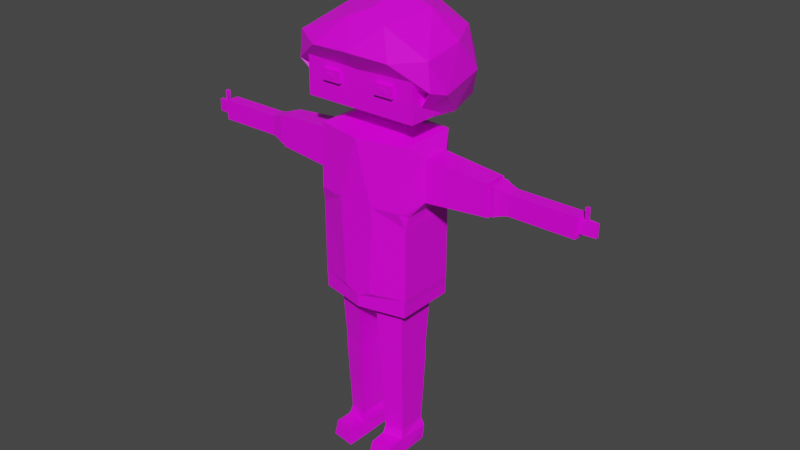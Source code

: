 # Source: BlackPowerGuy.blend  (saved by Blender 3.0.42; exported with 4.5.12 LTS)
import bpy
from mathutils import Matrix  # noqa: F401  (used for matrix-valued properties, if any)

bpy.ops.wm.read_factory_settings(use_empty=True)
scene = bpy.context.scene
scene.name = 'Scene'

# ---- collections
col_collection = bpy.data.collections.new('Collection'); scene.collection.children.link(col_collection)

# ---- images (referenced by path relative to the original .blend; pixels are not part of the script)
import os
ASSET_DIR = os.environ.get("B2B_ASSET_DIR", "")  # directory of the original .blend (textures are referenced by path, not embedded)
HERE = os.path.dirname(os.path.abspath(__file__))  # packed textures are extracted next to this script under _unpacked/

def load_image(name, relpath, width, height, colorspace="sRGB"):
    """Load a texture the original file referenced (path relative to the .blend, or extracted next to this script)."""
    p = next((c for c in (os.path.join(HERE, relpath), os.path.join(ASSET_DIR, relpath)) if relpath and os.path.exists(c)), "")
    if p:
        img = bpy.data.images.load(p, check_existing=True)
        img.name = name
    else:  # same state as the original file: an image datablock whose file is absent (Cycles renders it pink)
        img = bpy.data.images.new(name, width, height)
        img.source = "FILE"
        img.filepath = "//" + (relpath or name)
    img.colorspace_settings.name = colorspace
    return img
img_design_de_jogos_png = load_image('design_de_jogos.png', 'design_de_jogos.png', 1024, 1024, 'sRGB')

# ---- materials (node trees are filled in below, after node groups)
mat_material = bpy.data.materials.new('Material')
mat_material.alpha_threshold = 0.0
mat_material.use_transparent_shadow = False
mat_material.line_color = (0.0, 0.0, 0.0, 1.0)

# ---- material node trees
mat_material.use_nodes = True; mat_material.node_tree.nodes.clear()
_N = mat_material.node_tree.nodes; _L = mat_material.node_tree.links
n0 = _N.new('ShaderNodeTexImage'); n0.name = 'Image Texture'; n0.location = (-435, 224)
n0.image = img_design_de_jogos_png
n0.interpolation = 'Closest'
n1 = _N.new('ShaderNodeBsdfPrincipled'); n1.name = 'Principled BSDF'; n1.location = (10, 300)
n1.distribution = 'GGX'
n1.subsurface_method = 'RANDOM_WALK_SKIN'
n1.inputs[2].default_value = 0.4
n1.inputs[3].default_value = 1.45
n1.inputs[27].default_value = (0.0, 0.0, 0.0, 1.0)
n1.inputs[28].default_value = 1.0
n2 = _N.new('ShaderNodeOutputMaterial'); n2.name = 'Material Output'; n2.location = (300, 300)
_L.new(n1.outputs[0], n2.inputs[0])
_L.new(n0.outputs[0], n1.inputs[0])
n2.is_active_output = True

# ---- world
world_world = bpy.data.worlds.new('World'); scene.world = world_world
world_world.use_nodes = True; world_world.node_tree.nodes.clear()
_N = world_world.node_tree.nodes; _L = world_world.node_tree.links
n0 = _N.new('ShaderNodeOutputWorld'); n0.name = 'World Output'; n0.location = (300, 300)
n1 = _N.new('ShaderNodeBackground'); n1.name = 'Background'; n1.location = (10, 300)
n1.inputs[0].default_value = (0.05088, 0.05088, 0.05088, 1.0)
_L.new(n1.outputs[0], n0.inputs[0])
n0.is_active_output = True
world_world.color = (0.05088, 0.05088, 0.05088)
world_world.use_sun_shadow = False
world_world.sun_shadow_jitter_overblur = 0.0

# ---- meshes
me_cube = bpy.data.meshes.new('Cube')
me_cube.from_pydata([(1.773, 1.078, 0.8127), (1.735, 1.054, 0.6158), (1.819, -0.9824, 0.8095), (1.776, -0.9602, 0.6154), (0.0, 1.297, -3.115), (0.0, -1.505, 3.115), (0.0, -1.505, -3.115), (0.0, 1.297, 3.115), (1.075, 0.2552, 3.392), (1.075, -0.2552, 3.392), (0.0, 0.2552, 3.392), (0.0, -0.2552, 3.392), (1.075, 0.2552, 3.759), (1.075, -0.2552, 3.759), (0.0, 0.2552, 3.759), (0.0, -0.2552, 3.759), (2.155, 1.255, 4.008), (1.432, -1.255, 4.731), (0.0, 1.255, 4.008), (0.0, -1.255, 4.008), (2.155, 1.255, 5.844), (1.432, -1.255, 5.122), (0.0, 1.255, 5.844), (0.0, -1.255, 5.844), (0.9028, 0.0, 6.227), (0.9028, 0.0, 6.227), (0.0, 0.0, 6.227), (0.0, 0.0, 6.227), (2.155, -1.255, 4.008), (2.155, -1.255, 5.844), (0.7225, -1.255, 4.731), (0.7225, -1.255, 5.122), (0.9557, -1.388, 5.008), (0.9557, -1.388, 4.845), (1.199, -1.388, 4.845), (1.199, -1.388, 5.008), (0.7225, -1.388, 5.122), (0.7225, -1.388, 4.731), (1.432, -1.388, 4.731), (1.432, -1.388, 5.122), (0.9557, -1.388, 5.008), (0.9557, -1.388, 4.845), (1.199, -1.388, 4.845), (1.199, -1.388, 5.008), (0.9557, -1.408, 5.008), (0.9557, -1.408, 4.845), (1.199, -1.408, 4.845), (1.199, -1.408, 5.008), (1.75, 1.114, 3.115), (1.751, 1.115, -2.695), (1.75, -1.114, 3.115), (1.751, -1.116, -2.695), (4.311, 0.4159, 2.35), (4.311, 0.4159, 1.312), (4.311, -0.2942, 2.35), (4.311, -0.2942, 1.312), (4.615, 0.4159, 2.35), (4.615, 0.4159, 1.312), (4.615, -0.2942, 2.35), (4.615, -0.2942, 1.312), (4.841, 0.3586, 2.266), (4.841, 0.3586, 1.396), (4.841, -0.2369, 2.266), (4.841, -0.2369, 1.396), (5.097, 0.3155, 2.203), (5.097, 0.3155, 1.459), (5.097, -0.1938, 2.203), (5.097, -0.1938, 1.459), (7.666, 0.1087, 2.065), (7.541, 0.1814, 1.618), (7.666, 0.01301, 2.065), (7.541, -0.05964, 1.618), (7.506, 0.3155, 2.203), (7.506, 0.3155, 1.459), (7.506, -0.1938, 2.203), (7.506, -0.1938, 1.459), (7.765, 0.1087, 2.065), (8.092, 0.1176, 1.609), (7.765, 0.01301, 2.065), (8.092, 0.0041, 1.609), (7.541, 0.1814, 2.065), (7.541, -0.05964, 2.065), (8.092, 0.1176, 2.074), (8.092, 0.0041, 2.074), (7.649, 0.1156, 2.379), (7.649, 0.0061, 2.379), (7.762, 0.1156, 2.379), (7.762, 0.0061, 2.379), (7.649, 0.1156, 2.489), (7.649, 0.0061, 2.489), (7.762, 0.1156, 2.489), (7.762, 0.0061, 2.489), (1.988, 0.5843, 2.596), (1.988, 0.5843, 1.066), (1.988, -0.4626, 2.596), (1.988, -0.4626, 1.066), (4.442, 0.4584, 2.412), (4.442, 0.4584, 1.25), (4.442, -0.3367, 2.412), (4.442, -0.3367, 1.25), (1.777, -1.113, -2.445), (0.5166, -1.502, -2.445), (1.621, 1.319, 0.8415), (0.5166, 1.297, -2.39), (1.777, 1.114, -2.445), (1.65, -1.307, 0.8415), (0.5166, 1.295, -2.445), (2.119, 0.5284, 2.514), (0.5166, -1.505, -2.39), (2.119, 0.5284, 1.147), (2.119, -0.4067, 2.514), (2.119, -0.4067, 1.147), (1.359, -0.8011, -3.115), (0.0, -1.508, -2.695), (1.359, 0.7621, -3.115), (0.6494, -1.505, 0.8415), (0.0, 1.299, -2.695), (0.6494, -1.505, 0.2668), (0.6494, 1.297, 0.8415), (0.6494, 1.297, 0.2668), (1.778, -1.114, 0.2668), (1.778, 1.114, 0.2668), (0.0, -1.505, -2.282), (0.0, 1.297, -2.282), (1.75, -1.114, -3.115), (0.3909, -1.017, -3.115), (1.75, 1.114, -3.115), (0.3909, 0.8632, -3.115), (0.4643, 0.725, -5.176), (0.4643, -0.8703, -5.176), (1.286, -0.6869, -5.176), (1.286, 0.6393, -5.176), (0.4643, 0.725, -5.457), (0.4643, -0.8703, -5.457), (1.286, -0.6869, -5.457), (1.286, 0.6393, -5.457), (0.4643, 0.725, -5.732), (0.4643, -0.8703, -5.732), (1.286, -0.6869, -5.732), (1.286, 0.6393, -5.732), (0.5404, 0.5817, -8.382), (0.5404, -0.7179, -8.382), (1.21, -0.5685, -8.382), (1.21, 0.5118, -8.382), (0.3915, 0.5817, -8.704), (0.4832, -0.7817, -8.703), (1.272, -0.6598, -8.703), (1.359, 0.5118, -8.704), (0.424, 0.5393, -9.279), (0.424, -0.6728, -9.279), (1.326, -0.5335, -9.279), (1.326, 0.4741, -9.279), (0.5329, -1.463, -8.694), (1.269, -1.35, -8.694), (0.4524, -1.554, -9.279), (1.354, -1.414, -9.279), (1.074, 0.5729, -8.554), (0.6845, 0.6135, -8.554), (1.16, 0.5729, -8.741), (0.5978, 0.6135, -8.741), (1.141, 0.551, -9.075), (0.6168, 0.5889, -9.075)], [], [(114, 112, 130, 131), (55, 54, 98, 99), (119, 118, 102, 121), (48, 7, 10, 8), (120, 105, 115, 117), (9, 8, 12, 13), (50, 48, 8, 9), (5, 50, 9, 11), (15, 13, 28, 19), (8, 10, 14, 12), (11, 9, 13, 15), (31, 30, 37, 36), (13, 12, 16, 28), (12, 14, 18, 16), (23, 29, 25, 27), (28, 16, 20, 29), (16, 18, 22, 20), (24, 26, 27, 25), (29, 20, 24, 25), (20, 22, 26, 24), (17, 30, 19, 28), (31, 21, 29, 23), (21, 17, 28, 29), (30, 31, 23, 19), (35, 32, 40, 43), (17, 21, 39, 38), (30, 17, 38, 37), (21, 31, 36, 39), (33, 32, 36, 37), (34, 33, 37, 38), (32, 35, 39, 36), (35, 34, 38, 39), (40, 41, 45, 44), (32, 33, 41, 40), (34, 35, 43, 42), (33, 34, 42, 41), (45, 46, 47, 44), (42, 43, 47, 46), (41, 42, 46, 45), (43, 40, 44, 47), (0, 1, 121, 102), (3, 2, 105, 120), (110, 107, 48, 50), (1, 3, 120, 121), (54, 55, 59, 58), (109, 107, 92, 93), (53, 55, 99, 97), (107, 110, 94, 92), (56, 58, 62, 60), (52, 54, 58, 56), (53, 52, 56, 57), (55, 53, 57, 59), (63, 61, 65, 67), (57, 56, 60, 61), (59, 57, 61, 63), (58, 59, 63, 62), (64, 66, 74, 72), (62, 63, 67, 66), (60, 62, 66, 64), (61, 60, 64, 65), (81, 71, 79, 83), (65, 64, 72, 73), (67, 65, 73, 75), (66, 67, 75, 74), (80, 69, 73, 72), (71, 81, 74, 75), (81, 80, 72, 74), (69, 71, 75, 73), (77, 82, 83, 79), (76, 68, 84, 86), (69, 80, 82, 77), (71, 69, 77, 79), (70, 68, 80, 81), (76, 78, 83, 82), (78, 70, 81, 83), (68, 76, 82, 80), (85, 87, 91, 89), (78, 76, 86, 87), (70, 78, 87, 85), (68, 70, 85, 84), (88, 89, 91, 90), (84, 85, 89, 88), (86, 84, 88, 90), (87, 86, 90, 91), (95, 93, 97, 99), (94, 95, 99, 98), (92, 94, 98, 96), (93, 92, 96, 97), (111, 109, 93, 95), (110, 111, 95, 94), (54, 52, 96, 98), (52, 53, 97, 96), (100, 101, 113, 51), (102, 118, 7, 48), (104, 100, 51, 49), (106, 104, 49, 116), (115, 105, 50, 5), (101, 108, 122, 113), (103, 106, 116, 123), (1, 0, 107, 109), (2, 3, 111, 110), (3, 1, 109, 111), (0, 102, 48, 107), (105, 2, 110, 50), (51, 113, 6, 124), (49, 51, 124, 126), (116, 49, 126, 4), (108, 101, 117, 115), (106, 103, 118, 119), (101, 100, 120, 117), (100, 104, 121, 120), (104, 106, 119, 121), (113, 122, 5, 6), (123, 116, 4, 7), (103, 123, 7, 118), (122, 108, 115, 5), (125, 112, 124, 6), (112, 114, 126, 124), (114, 127, 4, 126), (127, 125, 6, 4), (128, 131, 135, 132), (125, 127, 128, 129), (127, 114, 131, 128), (112, 125, 129, 130), (134, 133, 137, 138), (130, 129, 133, 134), (131, 130, 134, 135), (129, 128, 132, 133), (139, 138, 142, 143), (135, 134, 138, 139), (133, 132, 136, 137), (132, 135, 139, 136), (144, 140, 157, 159), (137, 136, 140, 141), (136, 139, 143, 140), (138, 137, 141, 142), (147, 146, 150, 151), (142, 141, 145, 146), (143, 142, 146, 147), (141, 140, 144, 145), (148, 151, 150, 149), (145, 144, 148, 149), (151, 148, 161, 160), (146, 145, 152, 153), (153, 152, 154, 155), (150, 146, 153, 155), (145, 149, 154, 152), (149, 150, 155, 154), (157, 156, 158, 159), (159, 158, 160, 161), (148, 144, 159, 161), (140, 143, 156, 157), (143, 147, 158, 156), (147, 151, 160, 158)])
_uv = me_cube.uv_layers.new(name='UVMap')
_uv.uv.foreach_set('vector', [0.9023, 0.5469, 0.9023, 0.5469, 0.9023, 0.5469, 0.9023, 0.5469, 0.1992, 0.4531, 0.1992, 0.4531, 0.1992, 0.4531, 0.1992, 0.4531, 0.3125, 0.8008, 0.3125, 0.8008, 0.3125, 0.8008, 0.3125, 0.8008, 0.3125, 0.8008, 0.3125, 0.8008, 0.3125, 0.8008, 0.3125, 0.8008, 0.3125, 0.8008, 0.3125, 0.8008, 0.3125, 0.8008, 0.3125, 0.8008, 0.1992, 0.4531, 0.1992, 0.4531, 0.1992, 0.4531, 0.1992, 0.4531, 0.3125, 0.8008, 0.3125, 0.8008, 0.3125, 0.8008, 0.3125, 0.8008, 0.3125, 0.8008, 0.3125, 0.8008, 0.3125, 0.8008, 0.3125, 0.8008, 0.168, 0.4648, 0.168, 0.4648, 0.168, 0.4648, 0.168, 0.4648, 0.1992, 0.4531, 0.1992, 0.4531, 0.1992, 0.4531, 0.1992, 0.4531, 0.1992, 0.4531, 0.1992, 0.4531, 0.1992, 0.4531, 0.1992, 0.4531, 0.1953, 0.6797, 0.1953, 0.6797, 0.1953, 0.6797, 0.1953, 0.6797, 0.168, 0.4648, 0.168, 0.4648, 0.168, 0.4648, 0.168, 0.4648, 0.2109, 0.4492, 0.2109, 0.4492, 0.2109, 0.4492, 0.2109, 0.4492, 0.168, 0.4648, 0.168, 0.4648, 0.168, 0.4648, 0.168, 0.4648, 0.168, 0.4648, 0.168, 0.4648, 0.168, 0.4648, 0.168, 0.4648, 0.168, 0.4648, 0.168, 0.4648, 0.168, 0.4648, 0.168, 0.4648, 0.1953, 0.6797, 0.1953, 0.6797, 0.1953, 0.6797, 0.1953, 0.6797, 0.168, 0.4648, 0.168, 0.4648, 0.168, 0.4648, 0.168, 0.4648, 0.168, 0.4648, 0.168, 0.4648, 0.168, 0.4648, 0.168, 0.4648, 0.168, 0.4648, 0.168, 0.4648, 0.168, 0.4648, 0.168, 0.4648, 0.168, 0.4648, 0.168, 0.4648, 0.168, 0.4648, 0.168, 0.4648, 0.168, 0.4648, 0.168, 0.4648, 0.168, 0.4648, 0.168, 0.4648, 0.168, 0.4648, 0.168, 0.4648, 0.168, 0.4648, 0.168, 0.4648, 0.1953, 0.6797, 0.1953, 0.6797, 0.1953, 0.6797, 0.1953, 0.6797, 0.1953, 0.6797, 0.1953, 0.6797, 0.1953, 0.6797, 0.1953, 0.6797, 0.1953, 0.6797, 0.1953, 0.6797, 0.1953, 0.6797, 0.1953, 0.6797, 0.1953, 0.6797, 0.1953, 0.6797, 0.1953, 0.6797, 0.1953, 0.6797, 0.4766, 0.9336, 0.4766, 0.9336, 0.4766, 0.9336, 0.4766, 0.9336, 0.4766, 0.9336, 0.4766, 0.9336, 0.4766, 0.9336, 0.4766, 0.9336, 0.4766, 0.9336, 0.4766, 0.9336, 0.4766, 0.9336, 0.4766, 0.9336, 0.4766, 0.9336, 0.4766, 0.9336, 0.4766, 0.9336, 0.4766, 0.9336, 0.1953, 0.6797, 0.1953, 0.6797, 0.1953, 0.6797, 0.1953, 0.6797, 0.1953, 0.6797, 0.1953, 0.6797, 0.1953, 0.6797, 0.1953, 0.6797, 0.1953, 0.6797, 0.1953, 0.6797, 0.1953, 0.6797, 0.1953, 0.6797, 0.1953, 0.6797, 0.1953, 0.6797, 0.1953, 0.6797, 0.1953, 0.6797, 0.957, 0.3047, 0.957, 0.3047, 0.957, 0.3047, 0.957, 0.3047, 0.1953, 0.6797, 0.1953, 0.6797, 0.1953, 0.6797, 0.1953, 0.6797, 0.1953, 0.6797, 0.1953, 0.6797, 0.1953, 0.6797, 0.1953, 0.6797, 0.1953, 0.6797, 0.1953, 0.6797, 0.1953, 0.6797, 0.1953, 0.6797, 0.3125, 0.8008, 0.3125, 0.8008, 0.3125, 0.8008, 0.3125, 0.8008, 0.3125, 0.8008, 0.3125, 0.8008, 0.3125, 0.8008, 0.3125, 0.8008, 0.3125, 0.8008, 0.3125, 0.8008, 0.3125, 0.8008, 0.3125, 0.8008, 0.3125, 0.8008, 0.3125, 0.8008, 0.3125, 0.8008, 0.3125, 0.8008, 0.1992, 0.4531, 0.1992, 0.4531, 0.1992, 0.4531, 0.1992, 0.4531, 0.3125, 0.8008, 0.3125, 0.8008, 0.3125, 0.8008, 0.3125, 0.8008, 0.1992, 0.4531, 0.1992, 0.4531, 0.1992, 0.4531, 0.1992, 0.4531, 0.1992, 0.4531, 0.1992, 0.4531, 0.1992, 0.4531, 0.1992, 0.4531, 0.1992, 0.4531, 0.1992, 0.4531, 0.1992, 0.4531, 0.1992, 0.4531, 0.1992, 0.4531, 0.1992, 0.4531, 0.1992, 0.4531, 0.1992, 0.4531, 0.1992, 0.4531, 0.1992, 0.4531, 0.1992, 0.4531, 0.1992, 0.4531, 0.1992, 0.4531, 0.1992, 0.4531, 0.1992, 0.4531, 0.1992, 0.4531, 0.1992, 0.4531, 0.1992, 0.4531, 0.1992, 0.4531, 0.1992, 0.4531, 0.1992, 0.4531, 0.1992, 0.4531, 0.1992, 0.4531, 0.1992, 0.4531, 0.1992, 0.4531, 0.1992, 0.4531, 0.1992, 0.4531, 0.1992, 0.4531, 0.1992, 0.4531, 0.1992, 0.4531, 0.1992, 0.4531, 0.1992, 0.4531, 0.1992, 0.4531, 0.1992, 0.4531, 0.1992, 0.4531, 0.1992, 0.4531, 0.1992, 0.4531, 0.1992, 0.4531, 0.1992, 0.4531, 0.1992, 0.4531, 0.1992, 0.4531, 0.1992, 0.4531, 0.1992, 0.4531, 0.1992, 0.4531, 0.1992, 0.4531, 0.1992, 0.4531, 0.1992, 0.4531, 0.1992, 0.4531, 0.1992, 0.4531, 0.1992, 0.4531, 0.1992, 0.4531, 0.1992, 0.4531, 0.1992, 0.4531, 0.1992, 0.4531, 0.1992, 0.4531, 0.1992, 0.4531, 0.1992, 0.4531, 0.1992, 0.4531, 0.1992, 0.4531, 0.1992, 0.4531, 0.1992, 0.4531, 0.1992, 0.4531, 0.1992, 0.4531, 0.1992, 0.4531, 0.1992, 0.4531, 0.1992, 0.4531, 0.1992, 0.4531, 0.1992, 0.4531, 0.1992, 0.4531, 0.1992, 0.4531, 0.1992, 0.4531, 0.1992, 0.4531, 0.1992, 0.4531, 0.1992, 0.4531, 0.1992, 0.4531, 0.1992, 0.4531, 0.1992, 0.4531, 0.1992, 0.4531, 0.1992, 0.4531, 0.1992, 0.4531, 0.1992, 0.4531, 0.1992, 0.4531, 0.1992, 0.4531, 0.1992, 0.4531, 0.1992, 0.4531, 0.1992, 0.4531, 0.1992, 0.4531, 0.1992, 0.4531, 0.1992, 0.4531, 0.1992, 0.4531, 0.1992, 0.4531, 0.1992, 0.4531, 0.1992, 0.4531, 0.1992, 0.4531, 0.1992, 0.4531, 0.1992, 0.4531, 0.1992, 0.4531, 0.1992, 0.4531, 0.1992, 0.4531, 0.1992, 0.4531, 0.1992, 0.4531, 0.1992, 0.4531, 0.1992, 0.4531, 0.1992, 0.4531, 0.1992, 0.4531, 0.1992, 0.4531, 0.1992, 0.4531, 0.1992, 0.4531, 0.1992, 0.4531, 0.1992, 0.4531, 0.1992, 0.4531, 0.1992, 0.4531, 0.1992, 0.4531, 0.1992, 0.4531, 0.1992, 0.4531, 0.1992, 0.4531, 0.1992, 0.4531, 0.1992, 0.4531, 0.1992, 0.4531, 0.1992, 0.4531, 0.1992, 0.4531, 0.1992, 0.4531, 0.1992, 0.4531, 0.1992, 0.4531, 0.1992, 0.4531, 0.1992, 0.4531, 0.1992, 0.4531, 0.1992, 0.4531, 0.1992, 0.4531, 0.1992, 0.4531, 0.1992, 0.4531, 0.1992, 0.4531, 0.1992, 0.4531, 0.1992, 0.4531, 0.1992, 0.4531, 0.1992, 0.4531, 0.1992, 0.4531, 0.1992, 0.4531, 0.1992, 0.4531, 0.1992, 0.4531, 0.1992, 0.4531, 0.1992, 0.4531, 0.1992, 0.4531, 0.1992, 0.4531, 0.3125, 0.8008, 0.3125, 0.8008, 0.3125, 0.8008, 0.3125, 0.8008, 0.3125, 0.8008, 0.3125, 0.8008, 0.3125, 0.8008, 0.3125, 0.8008, 0.3125, 0.8008, 0.3125, 0.8008, 0.3125, 0.8008, 0.3125, 0.8008, 0.3125, 0.8008, 0.3125, 0.8008, 0.3125, 0.8008, 0.3125, 0.8008, 0.1992, 0.4531, 0.1992, 0.4531, 0.1992, 0.4531, 0.1992, 0.4531, 0.3125, 0.8008, 0.3125, 0.8008, 0.3125, 0.8008, 0.3125, 0.8008, 0.1992, 0.4531, 0.1992, 0.4531, 0.1992, 0.4531, 0.1992, 0.4531, 0.1992, 0.4531, 0.1992, 0.4531, 0.1992, 0.4531, 0.1992, 0.4531, 0.9102, 0.9141, 0.9102, 0.9141, 0.9102, 0.9141, 0.9102, 0.9141, 0.3125, 0.8008, 0.3125, 0.8008, 0.3125, 0.8008, 0.3125, 0.8008, 0.9102, 0.9141, 0.9102, 0.9141, 0.9102, 0.9141, 0.9102, 0.9141, 0.9102, 0.9141, 0.9102, 0.9141, 0.9102, 0.9141, 0.9102, 0.9141, 0.3125, 0.8008, 0.3125, 0.8008, 0.3125, 0.8008, 0.3125, 0.8008, 0.9102, 0.9141, 0.9102, 0.9141, 0.9102, 0.9141, 0.9102, 0.9141, 0.9102, 0.9141, 0.9102, 0.9141, 0.9102, 0.9141, 0.9102, 0.9141, 0.3125, 0.8008, 0.3125, 0.8008, 0.3125, 0.8008, 0.3125, 0.8008, 0.3125, 0.8008, 0.3125, 0.8008, 0.3125, 0.8008, 0.3125, 0.8008, 0.3125, 0.8008, 0.3125, 0.8008, 0.3125, 0.8008, 0.3125, 0.8008, 0.3125, 0.8008, 0.3125, 0.8008, 0.3125, 0.8008, 0.3125, 0.8008, 0.3125, 0.8008, 0.3125, 0.8008, 0.3125, 0.8008, 0.3125, 0.8008, 0.9023, 0.5469, 0.9023, 0.5469, 0.9023, 0.5469, 0.9023, 0.5469, 0.9023, 0.5469, 0.9023, 0.5469, 0.9023, 0.5469, 0.9023, 0.5469, 0.9023, 0.5469, 0.9023, 0.5469, 0.9023, 0.5469, 0.9023, 0.5469, 0.1992, 0.4531, 0.1992, 0.4531, 0.1992, 0.4531, 0.1992, 0.4531, 0.3125, 0.8008, 0.3125, 0.8008, 0.3125, 0.8008, 0.3125, 0.8008, 0.3125, 0.8008, 0.3125, 0.8008, 0.3125, 0.8008, 0.3125, 0.8008, 0.3125, 0.8008, 0.3125, 0.8008, 0.3125, 0.8008, 0.3125, 0.8008, 0.3125, 0.8008, 0.3125, 0.8008, 0.3125, 0.8008, 0.3125, 0.8008, 0.1992, 0.4531, 0.1992, 0.4531, 0.1992, 0.4531, 0.1992, 0.4531, 0.1992, 0.4531, 0.1992, 0.4531, 0.1992, 0.4531, 0.1992, 0.4531, 0.3125, 0.8008, 0.3125, 0.8008, 0.3125, 0.8008, 0.3125, 0.8008, 0.3125, 0.8008, 0.3125, 0.8008, 0.3125, 0.8008, 0.3125, 0.8008, 0.9023, 0.5469, 0.9023, 0.5469, 0.9023, 0.5469, 0.9023, 0.5469, 0.9023, 0.5469, 0.9023, 0.5469, 0.9023, 0.5469, 0.9023, 0.5469, 0.9023, 0.5469, 0.9023, 0.5469, 0.9023, 0.5469, 0.9023, 0.5469, 0.9023, 0.5469, 0.9023, 0.5469, 0.9023, 0.5469, 0.9023, 0.5469, 0.9023, 0.5469, 0.9023, 0.5469, 0.9023, 0.5469, 0.9023, 0.5469, 0.9023, 0.5469, 0.9023, 0.5469, 0.9023, 0.5469, 0.9023, 0.5469, 0.9023, 0.5469, 0.9023, 0.5469, 0.9023, 0.5469, 0.9023, 0.5469, 0.9023, 0.5469, 0.9023, 0.5469, 0.9023, 0.5469, 0.9023, 0.5469, 0.9023, 0.5469, 0.9023, 0.5469, 0.9023, 0.5469, 0.9023, 0.5469, 0.9023, 0.5469, 0.9023, 0.5469, 0.9023, 0.5469, 0.9023, 0.5469, 0.9023, 0.5469, 0.9023, 0.5469, 0.9023, 0.5469, 0.9023, 0.5469, 0.9023, 0.5469, 0.9023, 0.5469, 0.9023, 0.5469, 0.9023, 0.5469, 0.1992, 0.4531, 0.1992, 0.4531, 0.1992, 0.4531, 0.1992, 0.4531, 0.9023, 0.5469, 0.9023, 0.5469, 0.9023, 0.5469, 0.9023, 0.5469, 0.9023, 0.5469, 0.9023, 0.5469, 0.9023, 0.5469, 0.9023, 0.5469, 0.9023, 0.5469, 0.9023, 0.5469, 0.9023, 0.5469, 0.9023, 0.5469, 0.9464, 0.9275, 0.9464, 0.9275, 0.9464, 0.9275, 0.9464, 0.9275, 0.1992, 0.4531, 0.1992, 0.4531, 0.1992, 0.4531, 0.1992, 0.4531, 0.1992, 0.4531, 0.1992, 0.4531, 0.1992, 0.4531, 0.1992, 0.4531, 0.1992, 0.4531, 0.1992, 0.4531, 0.1992, 0.4531, 0.1992, 0.4531, 0.9464, 0.9275, 0.9464, 0.9275, 0.9464, 0.9275, 0.9464, 0.9275, 0.9464, 0.9275, 0.9464, 0.9275, 0.9464, 0.9275, 0.9464, 0.9275, 0.9464, 0.9275, 0.9464, 0.9275, 0.9464, 0.9275, 0.9464, 0.9275, 0.9464, 0.9275, 0.9464, 0.9275, 0.9464, 0.9275, 0.9464, 0.9275, 0.9464, 0.9275, 0.9464, 0.9275, 0.9464, 0.9275, 0.9464, 0.9275, 0.9464, 0.9275, 0.9464, 0.9275, 0.9464, 0.9275, 0.9464, 0.9275, 0.9464, 0.9275, 0.9464, 0.9275, 0.9464, 0.9275, 0.9464, 0.9275, 0.9464, 0.9275, 0.9464, 0.9275, 0.9464, 0.9275, 0.9464, 0.9275, 0.9464, 0.9275, 0.9464, 0.9275, 0.9464, 0.9275, 0.9464, 0.9275, 0.9464, 0.9275, 0.9464, 0.9275, 0.9464, 0.9275, 0.9464, 0.9275, 0.9464, 0.9275, 0.9464, 0.9275, 0.9464, 0.9275, 0.9464, 0.9275, 0.9464, 0.9275, 0.9464, 0.9275, 0.9464, 0.9275, 0.9464, 0.9275, 0.9464, 0.9275, 0.9464, 0.9275, 0.9464, 0.9275, 0.9464, 0.9275, 0.9464, 0.9275, 0.9464, 0.9275, 0.9464, 0.9275, 0.9464, 0.9275, 0.9464, 0.9275, 0.9464, 0.9275, 0.9464, 0.9275, 0.9464, 0.9275, 0.9464, 0.9275, 0.9464, 0.9275, 0.9464, 0.9275, 0.9464, 0.9275, 0.9464, 0.9275, 0.9464, 0.9275, 0.9464, 0.9275, 0.9464, 0.9275, 0.9464, 0.9275, 0.9464, 0.9275, 0.9464, 0.9275, 0.9464, 0.9275])
me_cube.materials.append(mat_material)
me_cube.use_remesh_preserve_volume = False
me_cube.use_remesh_preserve_attributes = False
me_cube.use_mirror_vertex_groups = False
me_cube.update()
me_icosphere = bpy.data.meshes.new('Icosphere')
me_icosphere.from_pydata([(9.313e-10, -1.49e-08, -0.9081), (0.6571, -0.4774, -0.4061), (0.6796, 0.4687, -0.4531), (0.504, -0.7947, 0.2692), (0.251, 0.7724, 0.4061), (0.8122, -1.49e-08, 0.4061), (9.313e-10, -1.857e-08, 0.9081), (0.3789, 0.03558, -0.7579), (0.5494, -0.1421, -0.0835), (0.7804, -0.008689, -0.5154), (0.3934, 0.2613, -0.7742), (0.2342, 0.7208, -0.4684), (0.9449, -0.366, -0.1369), (0.8554, 0.2807, -0.03074), (0.0, -0.6032, -0.06184), (0.8887, -0.5849, -0.06184), (0.5237, 0.7208, 1.283e-07), (9.313e-10, 0.891, 2.384e-07), (0.8545, -0.5773, 0.3315), (0.6132, 0.4455, 0.4684), (0.2539, -0.5361, 0.621), (0.4684, -1.49e-08, 0.7579), (0.1447, 0.4455, 0.7579), (0.0, -0.5506, -0.26), (9.313e-10, 0.7457, 0.4383), (9.313e-10, 0.7457, -0.4383), (0.0, -0.8364, 0.3014), (9.313e-10, 0.3984, 0.7579), (9.313e-10, 0.5506, 0.6473), (9.313e-10, -0.3984, 0.7579), (0.0, -0.6413, 0.5104), (9.313e-10, 0.3984, -0.7579), (9.313e-10, 0.5506, -0.6473), (0.0, -0.2397, -0.6473), (0.0, -0.08754, -0.7579)], [], [(0, 7, 34), (1, 7, 9), (1, 9, 12), (23, 8, 14), (2, 11, 16), (1, 12, 15), (2, 16, 13), (3, 18, 20), (5, 19, 21), (21, 22, 6), (21, 19, 22), (19, 4, 22), (29, 20, 6), (29, 30, 20), (26, 3, 20, 30), (20, 21, 6), (20, 18, 21), (18, 5, 21), (13, 19, 5), (13, 16, 19), (16, 4, 19), (14, 3, 26), (15, 18, 3), (15, 12, 18), (12, 5, 18), (16, 17, 4), (16, 11, 17), (14, 15, 3), (14, 8, 15), (8, 1, 15), (12, 13, 5), (12, 9, 13), (9, 2, 13), (10, 11, 2), (32, 25, 11), (9, 10, 2), (9, 7, 10), (7, 0, 10), (33, 8, 23), (34, 7, 8, 33), (7, 1, 8), (10, 31, 32, 11), (22, 28, 27), (22, 27, 6), (4, 24, 28, 22), (11, 25, 17), (4, 17, 24), (10, 0, 31)])
_uv = me_icosphere.uv_layers.new(name='UVMap')
_uv.uv.foreach_set('vector', [0.9155, 0.9431, 0.9155, 0.9431, 0.9155, 0.9431, 0.9155, 0.9431, 0.9155, 0.9431, 0.9155, 0.9431, 0.9155, 0.9431, 0.9155, 0.9431, 0.9155, 0.9431, 0.9155, 0.9431, 0.9155, 0.9431, 0.9155, 0.9431, 0.9155, 0.9431, 0.9155, 0.9431, 0.9155, 0.9431, 0.9155, 0.9431, 0.9155, 0.9431, 0.9155, 0.9431, 0.9155, 0.9431, 0.9155, 0.9431, 0.9155, 0.9431, 0.9155, 0.9431, 0.9155, 0.9431, 0.9155, 0.9431, 0.9155, 0.9431, 0.9155, 0.9431, 0.9155, 0.9431, 0.9155, 0.9431, 0.9155, 0.9431, 0.9155, 0.9431, 0.9155, 0.9431, 0.9155, 0.9431, 0.9155, 0.9431, 0.9155, 0.9431, 0.9155, 0.9431, 0.9155, 0.9431, 0.9155, 0.9431, 0.9155, 0.9431, 0.9155, 0.9431, 0.9155, 0.9431, 0.9155, 0.9431, 0.9155, 0.9431, 0.9155, 0.9431, 0.9155, 0.9431, 0.9155, 0.9431, 0.9155, 0.9431, 0.9155, 0.9431, 0.9155, 0.9431, 0.9155, 0.9431, 0.9155, 0.9431, 0.9155, 0.9431, 0.9155, 0.9431, 0.9155, 0.9431, 0.9155, 0.9431, 0.9155, 0.9431, 0.9155, 0.9431, 0.9155, 0.9431, 0.9155, 0.9431, 0.9155, 0.9431, 0.9155, 0.9431, 0.9155, 0.9431, 0.9155, 0.9431, 0.9155, 0.9431, 0.9155, 0.9431, 0.9155, 0.9431, 0.9155, 0.9431, 0.9155, 0.9431, 0.9155, 0.9431, 0.9155, 0.9431, 0.9155, 0.9431, 0.9155, 0.9431, 0.9155, 0.9431, 0.9155, 0.9431, 0.9155, 0.9431, 0.9155, 0.9431, 0.9155, 0.9431, 0.9155, 0.9431, 0.9155, 0.9431, 0.9155, 0.9431, 0.9155, 0.9431, 0.9155, 0.9431, 0.9155, 0.9431, 0.9155, 0.9431, 0.9155, 0.9431, 0.9155, 0.9431, 0.9155, 0.9431, 0.9155, 0.9431, 0.9155, 0.9431, 0.9155, 0.9431, 0.9155, 0.9431, 0.9155, 0.9431, 0.9155, 0.9431, 0.9155, 0.9431, 0.9155, 0.9431, 0.9155, 0.9431, 0.9155, 0.9431, 0.9155, 0.9431, 0.9155, 0.9431, 0.9155, 0.9431, 0.9155, 0.9431, 0.9155, 0.9431, 0.9155, 0.9431, 0.9155, 0.9431, 0.9155, 0.9431, 0.9155, 0.9431, 0.9155, 0.9431, 0.9155, 0.9431, 0.9155, 0.9431, 0.9155, 0.9431, 0.9155, 0.9431, 0.9155, 0.9431, 0.9155, 0.9431, 0.9155, 0.9431, 0.9155, 0.9431, 0.9155, 0.9431, 0.9155, 0.9431, 0.9155, 0.9431, 0.9155, 0.9431, 0.9155, 0.9431, 0.9155, 0.9431, 0.9155, 0.9431, 0.9155, 0.9431, 0.9155, 0.9431, 0.9155, 0.9431, 0.9155, 0.9431, 0.9155, 0.9431, 0.9155, 0.9431, 0.9155, 0.9431, 0.9155, 0.9431, 0.9155, 0.9431, 0.9155, 0.9431, 0.9155, 0.9431, 0.9155, 0.9431, 0.9155, 0.9431, 0.9155, 0.9431, 0.9155, 0.9431, 0.9155, 0.9431, 0.9155, 0.9431, 0.9155, 0.9431, 0.9155, 0.9431, 0.9155, 0.9431, 0.9155, 0.9431, 0.9155, 0.9431, 0.9155, 0.9431, 0.9155, 0.9431, 0.9155, 0.9431, 0.9155, 0.9431, 0.9155, 0.9431])
me_icosphere.materials.append(mat_material)
me_icosphere.use_remesh_fix_poles = True
me_icosphere.use_remesh_preserve_attributes = False
me_icosphere.update()

# ---- objects
ob_person = bpy.data.objects.new('Person', me_cube)
ob_icosphere = bpy.data.objects.new('Icosphere', me_icosphere)

# ---- transforms, parenting, visibility, modifiers, constraints
ob_person.location = (0.0, 0.0, 9.275)
ob_person.lock_rotations_4d = False
ob_person.empty_display_type = 'ARROWS'
ob_person.lineart.crease_threshold = 0.0
_m = ob_person.modifiers.new('Mirror', 'MIRROR')
_m.use_clip = True
ob_icosphere.location = (-0.04723, 0.6705, 14.53)
ob_icosphere.scale = (3.046, 2.908, 2.495)
_m = ob_icosphere.modifiers.new('Mirror', 'MIRROR')
_m.use_clip = True

# ---- collection membership
col_collection.objects.link(ob_person)
col_collection.objects.link(ob_icosphere)

# ---- scene / render settings (as saved in the file)
scene.frame_start = 1; scene.frame_end = 250; scene.frame_set(1)
scene.render.engine = 'BLENDER_EEVEE_NEXT'
scene.cycles.sampling_pattern = 'TABULATED_SOBOL'
scene.cycles.use_light_tree = False
scene.view_settings.view_transform = 'Filmic'
bpy.context.view_layer.update()

# ---- added for rendering (the .blend has no active camera and no usable light): camera, sun
cam_auto = bpy.data.cameras.new('AutoCamera')
cam_auto.lens = 50.0
cam_auto.sensor_width = 36.0
cam_auto.clip_end = 1000.0
ob_auto_camera = bpy.data.objects.new('AutoCamera', cam_auto)
scene.collection.objects.link(ob_auto_camera)
ob_auto_camera.location = (22.0782, -25.744, 26.0591)
ob_auto_camera.rotation_euler = (1.09748, -7.21219e-08, 0.694738)
scene.camera = ob_auto_camera
light_auto_sun = bpy.data.lights.new('AutoSun', 'SUN')
light_auto_sun.energy = 3.0
light_auto_sun.angle = 0.0523599
ob_auto_sun = bpy.data.objects.new('AutoSun', light_auto_sun)
scene.collection.objects.link(ob_auto_sun)
ob_auto_sun.rotation_euler = (0.872665, 0.174533, 0.523599)
bpy.context.view_layer.update()

